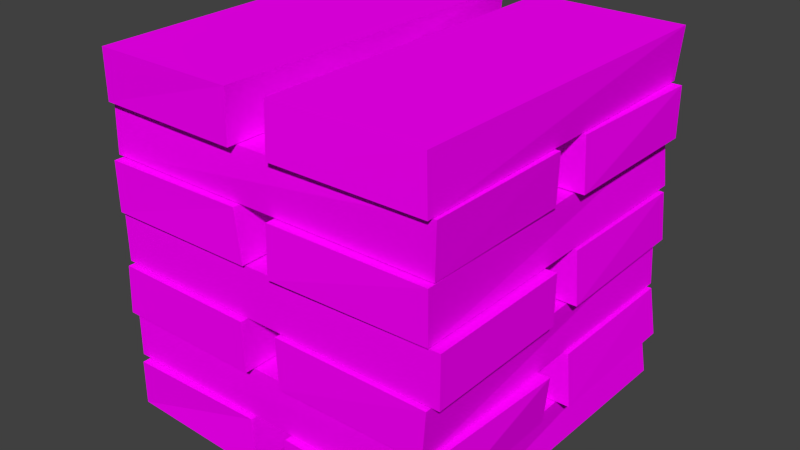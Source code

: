 # Source: Money.blend  (saved by Blender 2.70.0; exported with 4.5.12 LTS)
import bpy
from mathutils import Matrix  # noqa: F401  (used for matrix-valued properties, if any)

bpy.ops.wm.read_factory_settings(use_empty=True)
scene = bpy.context.scene
scene.name = 'Scene'

# ---- collections
col_collection_2 = bpy.data.collections.new('Collection 2'); scene.collection.children.link(col_collection_2)

# ---- images (referenced by path relative to the original .blend; pixels are not part of the script)
import os
ASSET_DIR = os.environ.get("B2B_ASSET_DIR", "")  # directory of the original .blend (textures are referenced by path, not embedded)
HERE = os.path.dirname(os.path.abspath(__file__))  # packed textures are extracted next to this script under _unpacked/

def load_image(name, relpath, width, height, colorspace="sRGB"):
    """Load a texture the original file referenced (path relative to the .blend, or extracted next to this script)."""
    p = next((c for c in (os.path.join(HERE, relpath), os.path.join(ASSET_DIR, relpath)) if relpath and os.path.exists(c)), "")
    if p:
        img = bpy.data.images.load(p, check_existing=True)
        img.name = name
    else:  # same state as the original file: an image datablock whose file is absent (Cycles renders it pink)
        img = bpy.data.images.new(name, width, height)
        img.source = "FILE"
        img.filepath = "//" + (relpath or name)
    img.colorspace_settings.name = colorspace
    return img
img_texture_diffuse_png = load_image('Texture_Diffuse.png', 'Texture_Diffuse.png', 1024, 1024, 'sRGB')

# ---- materials (node trees are filled in below, after node groups)
mat_material_001 = bpy.data.materials.new('Material.001')
mat_material_001.alpha_threshold = 0.0
mat_material_001.roughness = 0.5
mat_material_001.line_color = (0.0, 0.0, 0.0, 1.0)

# ---- material node trees
mat_material_001.use_nodes = True; mat_material_001.node_tree.nodes.clear()
_N = mat_material_001.node_tree.nodes; _L = mat_material_001.node_tree.links
n0 = _N.new('ShaderNodeOutputMaterial'); n0.name = 'Material Output'; n0.location = (300, 300)
n1 = _N.new('ShaderNodeBsdfDiffuse'); n1.name = 'Diffuse BSDF'; n1.location = (10, 300)
n2 = _N.new('ShaderNodeTexImage'); n2.name = 'Image Texture'; n2.location = (-180, 300)
n2.width = 140
n2.image = img_texture_diffuse_png
_L.new(n1.outputs[0], n0.inputs[0])
_L.new(n2.outputs[0], n1.inputs[0])
n0.is_active_output = True

# ---- world
world_world = bpy.data.worlds.new('World'); scene.world = world_world
world_world.color = (0.05088, 0.05088, 0.05088)
world_world.use_sun_shadow = False
world_world.sun_shadow_jitter_overblur = 0.0
world_world.cycles.sampling_method = 'MANUAL'
world_world.cycles.sample_map_resolution = 256

# ---- meshes
me_cube_001 = bpy.data.meshes.new('Cube.001')
me_cube_001.from_pydata([(-0.9143, -0.9816, -1.749), (-0.9153, 0.9532, -1.749), (-0.08594, 0.9571, -1.749), (-0.05417, -1.003, -1.749), (-0.8851, -0.9997, -1.258), (-0.9077, 0.9504, -1.258), (-0.0918, 0.965, -1.258), (-0.09295, -0.9801, -1.258), (0.1235, -0.9996, -1.749), (0.1331, 0.9541, -1.749), (0.9799, 0.9776, -1.749), (0.9474, -1.009, -1.749), (0.1434, -0.9874, -1.258), (0.1205, 0.9574, -1.258), (0.9461, 0.956, -1.258), (0.9652, -0.9927, -1.258), (1.005, -0.9443, -1.245), (-0.9318, -0.9589, -1.245), (-0.9502, -0.1255, -1.245), (0.9998, -0.1079, -1.245), (0.991, -0.944, -0.7535), (-0.9361, -0.9526, -0.7535), (-0.9513, -0.1315, -0.7535), (1.033, -0.1234, -0.7535), (1.033, 0.07339, -1.245), (-0.9402, 0.07114, -1.245), (-0.9699, 0.9252, -1.245), (1.029, 0.9362, -1.245), (0.9919, 0.09887, -0.7535), (-0.9374, 0.08323, -0.7535), (-0.9473, 0.9217, -0.7535), (0.9938, 0.9189, -0.7535), (0.9715, 0.9543, -0.7429), (0.9636, -0.9898, -0.7429), (0.139, -1.001, -0.7429), (0.1338, 0.9542, -0.7429), (0.9546, 0.9534, -0.2519), (0.9895, -0.9972, -0.2519), (0.1268, -0.9991, -0.2519), (0.1462, 0.9722, -0.2519), (-0.07004, 0.9627, -0.7429), (-0.07541, -1.005, -0.7429), (-0.9173, -1.004, -0.7429), (-0.8906, 0.9585, -0.7429), (-0.07814, 0.9705, -0.2519), (-0.0833, -1.008, -0.2519), (-0.9005, -1.004, -0.2519), (-0.9172, 0.9639, -0.2519), (-0.947, 0.9096, -0.2344), (1.016, 0.9334, -0.2344), (1.03, 0.07322, -0.2344), (-0.9296, 0.0887, -0.2344), (-0.9283, 0.9222, 0.2566), (1.004, 0.9086, 0.2566), (0.9976, 0.0919, 0.2566), (-0.9266, 0.06865, 0.2566), (-0.9192, -0.1406, -0.2344), (1.04, -0.1406, -0.2344), (1.04, -0.9735, -0.2344), (-0.9192, -0.9735, -0.2344), (-0.9192, -0.1406, 0.2566), (1.04, -0.1406, 0.2566), (1.04, -0.9735, 0.2566), (-0.9192, -0.9735, 0.2566), (-0.9074, -1.002, 0.2718), (-0.9026, 0.9511, 0.2718), (-0.09205, 0.962, 0.2718), (-0.05568, -0.9971, 0.2718), (-0.9036, -1.006, 0.7628), (-0.9017, 0.9727, 0.7628), (-0.06715, 0.9714, 0.7628), (-0.09447, -0.9918, 0.7628), (0.117, -1.011, 0.2718), (0.1505, 0.972, 0.2718), (0.9798, 0.9658, 0.2718), (0.9872, -0.9873, 0.2718), (0.1188, -1.005, 0.7628), (0.1299, 0.9762, 0.7628), (0.9455, 0.9692, 0.7628), (0.9911, -0.9963, 0.7628), (0.9921, -0.9573, 0.7745), (-0.9284, -0.9583, 0.7745), (-0.9306, -0.1207, 0.7745), (0.9909, -0.1096, 0.7745), (1.005, -0.9677, 1.266), (-0.9435, -0.9382, 1.266), (-0.9388, -0.1159, 1.266), (1.007, -0.1284, 1.266), (1.021, 0.07567, 0.7745), (-0.9404, 0.08724, 0.7745), (-0.9654, 0.9222, 0.7745), (1.022, 0.9314, 0.7745), (0.9954, 0.09289, 1.266), (-0.952, 0.09282, 1.266), (-0.9437, 0.9082, 1.266), (1.024, 0.926, 1.266), (0.9696, 0.9519, 1.272), (0.9889, -1.002, 1.272), (0.1441, -1.007, 1.272), (0.1408, 0.97, 1.272), (0.9834, 0.976, 1.763), (0.9759, -0.9942, 1.763), (0.148, -0.9981, 1.763), (0.1402, 0.9682, 1.763), (-0.09167, 0.9695, 1.272), (-0.08585, -1.006, 1.272), (-0.9137, -0.99, 1.272), (-0.9003, 0.9792, 1.272), (-0.06148, 0.9563, 1.763), (-0.07849, -1.007, 1.763), (-0.8889, -1.006, 1.763), (-0.9138, 0.9774, 1.763)], [], [(4, 5, 1, 0), (5, 6, 2, 1), (6, 7, 3, 2), (7, 4, 0, 3), (0, 1, 2, 3), (7, 6, 5, 4), (12, 13, 9, 8), (13, 14, 10, 9), (14, 15, 11, 10), (15, 12, 8, 11), (8, 9, 10, 11), (15, 14, 13, 12), (20, 21, 17, 16), (21, 22, 18, 17), (22, 23, 19, 18), (23, 20, 16, 19), (16, 17, 18, 19), (23, 22, 21, 20), (28, 29, 25, 24), (29, 30, 26, 25), (30, 31, 27, 26), (31, 28, 24, 27), (24, 25, 26, 27), (31, 30, 29, 28), (36, 37, 33, 32), (37, 38, 34, 33), (38, 39, 35, 34), (39, 36, 32, 35), (32, 33, 34, 35), (39, 38, 37, 36), (44, 45, 41, 40), (45, 46, 42, 41), (46, 47, 43, 42), (47, 44, 40, 43), (40, 41, 42, 43), (47, 46, 45, 44), (52, 53, 49, 48), (53, 54, 50, 49), (54, 55, 51, 50), (55, 52, 48, 51), (48, 49, 50, 51), (55, 54, 53, 52), (60, 61, 57, 56), (61, 62, 58, 57), (62, 63, 59, 58), (63, 60, 56, 59), (56, 57, 58, 59), (63, 62, 61, 60), (68, 69, 65, 64), (69, 70, 66, 65), (70, 71, 67, 66), (71, 68, 64, 67), (64, 65, 66, 67), (71, 70, 69, 68), (76, 77, 73, 72), (77, 78, 74, 73), (78, 79, 75, 74), (79, 76, 72, 75), (72, 73, 74, 75), (79, 78, 77, 76), (84, 85, 81, 80), (85, 86, 82, 81), (86, 87, 83, 82), (87, 84, 80, 83), (80, 81, 82, 83), (87, 86, 85, 84), (92, 93, 89, 88), (93, 94, 90, 89), (94, 95, 91, 90), (95, 92, 88, 91), (88, 89, 90, 91), (95, 94, 93, 92), (100, 101, 97, 96), (101, 102, 98, 97), (102, 103, 99, 98), (103, 100, 96, 99), (96, 97, 98, 99), (103, 102, 101, 100), (108, 109, 105, 104), (109, 110, 106, 105), (110, 111, 107, 106), (111, 108, 104, 107), (104, 105, 106, 107), (111, 110, 109, 108)])
_uv = me_cube_001.uv_layers.new(name='UVMap')
_uv.uv.foreach_set('vector', [9.486e-05, 0.833, 9.523e-05, 0.167, 0.167, 0.167, 0.167, 0.833, 0.9001, 0.167, 0.617, 0.167, 0.617, 9.486e-05, 0.9001, 9.486e-05, 0.617, 0.167, 0.617, 0.833, 0.4501, 0.833, 0.4501, 0.167, 0.617, 0.833, 0.9001, 0.833, 0.9001, 0.9999, 0.617, 0.9999, 0.167, 0.833, 0.167, 0.167, 0.4501, 0.167, 0.4501, 0.833, 0.617, 0.833, 0.617, 0.167, 0.9001, 0.167, 0.9001, 0.833, 9.486e-05, 0.833, 9.523e-05, 0.167, 0.167, 0.167, 0.167, 0.833, 0.9001, 0.167, 0.617, 0.167, 0.617, 9.486e-05, 0.9001, 9.486e-05, 0.617, 0.167, 0.617, 0.833, 0.4501, 0.833, 0.4501, 0.167, 0.617, 0.833, 0.9001, 0.833, 0.9001, 0.9999, 0.617, 0.9999, 0.167, 0.833, 0.167, 0.167, 0.4501, 0.167, 0.4501, 0.833, 0.617, 0.833, 0.617, 0.167, 0.9001, 0.167, 0.9001, 0.833, 9.486e-05, 0.833, 9.523e-05, 0.167, 0.167, 0.167, 0.167, 0.833, 0.9001, 0.167, 0.617, 0.167, 0.617, 9.486e-05, 0.9001, 9.486e-05, 0.617, 0.167, 0.617, 0.833, 0.4501, 0.833, 0.4501, 0.167, 0.617, 0.833, 0.9001, 0.833, 0.9001, 0.9999, 0.617, 0.9999, 0.167, 0.833, 0.167, 0.167, 0.4501, 0.167, 0.4501, 0.833, 0.617, 0.833, 0.617, 0.167, 0.9001, 0.167, 0.9001, 0.833, 9.486e-05, 0.833, 9.523e-05, 0.167, 0.167, 0.167, 0.167, 0.833, 0.9001, 0.167, 0.617, 0.167, 0.617, 9.486e-05, 0.9001, 9.486e-05, 0.617, 0.167, 0.617, 0.833, 0.4501, 0.833, 0.4501, 0.167, 0.617, 0.833, 0.9001, 0.833, 0.9001, 0.9999, 0.617, 0.9999, 0.167, 0.833, 0.167, 0.167, 0.4501, 0.167, 0.4501, 0.833, 0.617, 0.833, 0.617, 0.167, 0.9001, 0.167, 0.9001, 0.833, 9.486e-05, 0.833, 9.523e-05, 0.167, 0.167, 0.167, 0.167, 0.833, 0.9001, 0.167, 0.617, 0.167, 0.617, 9.486e-05, 0.9001, 9.486e-05, 0.617, 0.167, 0.617, 0.833, 0.4501, 0.833, 0.4501, 0.167, 0.617, 0.833, 0.9001, 0.833, 0.9001, 0.9999, 0.617, 0.9999, 0.167, 0.833, 0.167, 0.167, 0.4501, 0.167, 0.4501, 0.833, 0.617, 0.833, 0.617, 0.167, 0.9001, 0.167, 0.9001, 0.833, 9.486e-05, 0.833, 9.523e-05, 0.167, 0.167, 0.167, 0.167, 0.833, 0.9001, 0.167, 0.617, 0.167, 0.617, 9.486e-05, 0.9001, 9.486e-05, 0.617, 0.167, 0.617, 0.833, 0.4501, 0.833, 0.4501, 0.167, 0.617, 0.833, 0.9001, 0.833, 0.9001, 0.9999, 0.617, 0.9999, 0.167, 0.833, 0.167, 0.167, 0.4501, 0.167, 0.4501, 0.833, 0.617, 0.833, 0.617, 0.167, 0.9001, 0.167, 0.9001, 0.833, 9.486e-05, 0.833, 9.523e-05, 0.167, 0.167, 0.167, 0.167, 0.833, 0.9001, 0.167, 0.617, 0.167, 0.617, 9.486e-05, 0.9001, 9.486e-05, 0.617, 0.167, 0.617, 0.833, 0.4501, 0.833, 0.4501, 0.167, 0.617, 0.833, 0.9001, 0.833, 0.9001, 0.9999, 0.617, 0.9999, 0.167, 0.833, 0.167, 0.167, 0.4501, 0.167, 0.4501, 0.833, 0.617, 0.833, 0.617, 0.167, 0.9001, 0.167, 0.9001, 0.833, 9.486e-05, 0.833, 9.523e-05, 0.167, 0.167, 0.167, 0.167, 0.833, 0.9001, 0.167, 0.617, 0.167, 0.617, 9.486e-05, 0.9001, 9.486e-05, 0.617, 0.167, 0.617, 0.833, 0.4501, 0.833, 0.4501, 0.167, 0.617, 0.833, 0.9001, 0.833, 0.9001, 0.9999, 0.617, 0.9999, 0.167, 0.833, 0.167, 0.167, 0.4501, 0.167, 0.4501, 0.833, 0.617, 0.833, 0.617, 0.167, 0.9001, 0.167, 0.9001, 0.833, 9.486e-05, 0.833, 9.523e-05, 0.167, 0.167, 0.167, 0.167, 0.833, 0.9001, 0.167, 0.617, 0.167, 0.617, 9.486e-05, 0.9001, 9.486e-05, 0.617, 0.167, 0.617, 0.833, 0.4501, 0.833, 0.4501, 0.167, 0.617, 0.833, 0.9001, 0.833, 0.9001, 0.9999, 0.617, 0.9999, 0.167, 0.833, 0.167, 0.167, 0.4501, 0.167, 0.4501, 0.833, 0.617, 0.833, 0.617, 0.167, 0.9001, 0.167, 0.9001, 0.833, 9.486e-05, 0.833, 9.523e-05, 0.167, 0.167, 0.167, 0.167, 0.833, 0.9001, 0.167, 0.617, 0.167, 0.617, 9.486e-05, 0.9001, 9.486e-05, 0.617, 0.167, 0.617, 0.833, 0.4501, 0.833, 0.4501, 0.167, 0.617, 0.833, 0.9001, 0.833, 0.9001, 0.9999, 0.617, 0.9999, 0.167, 0.833, 0.167, 0.167, 0.4501, 0.167, 0.4501, 0.833, 0.617, 0.833, 0.617, 0.167, 0.9001, 0.167, 0.9001, 0.833, 9.486e-05, 0.833, 9.523e-05, 0.167, 0.167, 0.167, 0.167, 0.833, 0.9001, 0.167, 0.617, 0.167, 0.617, 9.486e-05, 0.9001, 9.486e-05, 0.617, 0.167, 0.617, 0.833, 0.4501, 0.833, 0.4501, 0.167, 0.617, 0.833, 0.9001, 0.833, 0.9001, 0.9999, 0.617, 0.9999, 0.167, 0.833, 0.167, 0.167, 0.4501, 0.167, 0.4501, 0.833, 0.617, 0.833, 0.617, 0.167, 0.9001, 0.167, 0.9001, 0.833, 9.486e-05, 0.833, 9.523e-05, 0.167, 0.167, 0.167, 0.167, 0.833, 0.9001, 0.167, 0.617, 0.167, 0.617, 9.486e-05, 0.9001, 9.486e-05, 0.617, 0.167, 0.617, 0.833, 0.4501, 0.833, 0.4501, 0.167, 0.617, 0.833, 0.9001, 0.833, 0.9001, 0.9999, 0.617, 0.9999, 0.167, 0.833, 0.167, 0.167, 0.4501, 0.167, 0.4501, 0.833, 0.617, 0.833, 0.617, 0.167, 0.9001, 0.167, 0.9001, 0.833, 9.486e-05, 0.833, 9.523e-05, 0.167, 0.167, 0.167, 0.167, 0.833, 0.9001, 0.167, 0.617, 0.167, 0.617, 9.486e-05, 0.9001, 9.486e-05, 0.617, 0.167, 0.617, 0.833, 0.4501, 0.833, 0.4501, 0.167, 0.617, 0.833, 0.9001, 0.833, 0.9001, 0.9999, 0.617, 0.9999, 0.167, 0.833, 0.167, 0.167, 0.4501, 0.167, 0.4501, 0.833, 0.617, 0.833, 0.617, 0.167, 0.9001, 0.167, 0.9001, 0.833, 9.486e-05, 0.833, 9.523e-05, 0.167, 0.167, 0.167, 0.167, 0.833, 0.9001, 0.167, 0.617, 0.167, 0.617, 9.486e-05, 0.9001, 9.486e-05, 0.617, 0.167, 0.617, 0.833, 0.4501, 0.833, 0.4501, 0.167, 0.617, 0.833, 0.9001, 0.833, 0.9001, 0.9999, 0.617, 0.9999, 0.167, 0.833, 0.167, 0.167, 0.4501, 0.167, 0.4501, 0.833, 0.617, 0.833, 0.617, 0.167, 0.9001, 0.167, 0.9001, 0.833])
me_cube_001.materials.append(mat_material_001)
me_cube_001.use_remesh_preserve_volume = False
me_cube_001.use_remesh_preserve_attributes = False
me_cube_001.use_mirror_vertex_groups = False
me_cube_001.update()

# ---- objects
ob_cube_001 = bpy.data.objects.new('Cube.001', me_cube_001)

# ---- transforms, parenting, visibility, modifiers, constraints
ob_cube_001.location = (0.0, 0.0, -4.657e-10)
ob_cube_001.scale = (1.0, 1.0, 0.5653)
ob_cube_001.lineart.crease_threshold = 0.0

# ---- collection membership
col_collection_2.objects.link(ob_cube_001)

# ---- scene / render settings (as saved in the file)
scene.frame_start = 1; scene.frame_end = 250; scene.frame_set(1)
scene.render.engine = 'CYCLES'
scene.render.image_settings.compression = 90
scene.render.resolution_percentage = 50
scene.render.dither_intensity = 0.0
scene.cycles.use_denoising = False
scene.cycles.samples = 10
scene.cycles.sampling_pattern = 'TABULATED_SOBOL'
scene.cycles.light_sampling_threshold = 0.0
scene.cycles.use_adaptive_sampling = False
scene.cycles.use_light_tree = False
scene.cycles.blur_glossy = 0.0
scene.cycles.volume_bounces = 1
scene.cycles.pixel_filter_type = 'GAUSSIAN'
scene.cycles.sample_clamp_indirect = 0.0
scene.view_settings.view_transform = 'Standard'
bpy.context.view_layer.update()

# ---- added for rendering (the .blend has no active camera and no usable light): camera, sun
cam_auto = bpy.data.cameras.new('AutoCamera')
cam_auto.lens = 50.0
cam_auto.sensor_width = 36.0
cam_auto.clip_end = 1000.0
ob_auto_camera = bpy.data.objects.new('AutoCamera', cam_auto)
scene.collection.objects.link(ob_auto_camera)
ob_auto_camera.location = (3.2328, -3.85294, 2.56194)
ob_auto_camera.rotation_euler = (1.09748, -7.21219e-08, 0.694738)
scene.camera = ob_auto_camera
light_auto_sun = bpy.data.lights.new('AutoSun', 'SUN')
light_auto_sun.energy = 3.0
light_auto_sun.angle = 0.0523599
ob_auto_sun = bpy.data.objects.new('AutoSun', light_auto_sun)
scene.collection.objects.link(ob_auto_sun)
ob_auto_sun.rotation_euler = (0.872665, 0.174533, 0.523599)
bpy.context.view_layer.update()
